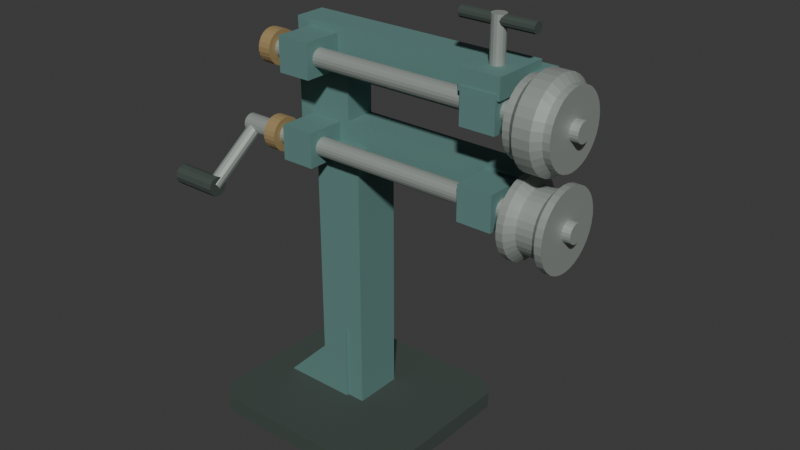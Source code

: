# Source: source.blend  (saved by Blender 4.3.34; exported with 4.5.12 LTS)
import bpy
from mathutils import Matrix  # noqa: F401  (used for matrix-valued properties, if any)

bpy.ops.wm.read_factory_settings(use_empty=True)
scene = bpy.context.scene
scene.name = 'Scene'

# ---- collections
col_collection = bpy.data.collections.new('Collection'); scene.collection.children.link(col_collection)

# ---- materials (node trees are filled in below, after node groups)
mat_mutedbluegreenframe = bpy.data.materials.new('MutedBlueGreenFrame')
mat_mutedbluegreenframe.diffuse_color = (0.13, 0.27, 0.25, 1.0)
mat_dullformingrollsteel = bpy.data.materials.new('DullFormingRollSteel')
mat_dullformingrollsteel.diffuse_color = (0.39, 0.43, 0.4, 1.0)
mat_graphitebaseandgrip = bpy.data.materials.new('GraphiteBaseAndGrip')
mat_graphitebaseandgrip.diffuse_color = (0.055, 0.075, 0.065, 1.0)
mat_warmbearingcollars = bpy.data.materials.new('WarmBearingCollars')
mat_warmbearingcollars.diffuse_color = (0.43, 0.31, 0.14, 1.0)

# ---- material node trees
mat_mutedbluegreenframe.use_nodes = True; mat_mutedbluegreenframe.node_tree.nodes.clear()
_N = mat_mutedbluegreenframe.node_tree.nodes; _L = mat_mutedbluegreenframe.node_tree.links
n0 = _N.new('ShaderNodeBsdfPrincipled'); n0.name = 'Principled BSDF'; n0.location = (10, 300)
n0.inputs[0].default_value = (0.13, 0.27, 0.25, 1.0)
n0.inputs[1].default_value = 0.16
n0.inputs[2].default_value = 0.76
n1 = _N.new('ShaderNodeOutputMaterial'); n1.name = 'Material Output'; n1.location = (300, 300)
_L.new(n0.outputs[0], n1.inputs[0])
n1.is_active_output = True
mat_dullformingrollsteel.use_nodes = True; mat_dullformingrollsteel.node_tree.nodes.clear()
_N = mat_dullformingrollsteel.node_tree.nodes; _L = mat_dullformingrollsteel.node_tree.links
n0 = _N.new('ShaderNodeBsdfPrincipled'); n0.name = 'Principled BSDF'; n0.location = (10, 300)
n0.inputs[0].default_value = (0.39, 0.43, 0.4, 1.0)
n0.inputs[1].default_value = 0.42
n0.inputs[2].default_value = 0.59
n1 = _N.new('ShaderNodeOutputMaterial'); n1.name = 'Material Output'; n1.location = (300, 300)
_L.new(n0.outputs[0], n1.inputs[0])
n1.is_active_output = True
mat_graphitebaseandgrip.use_nodes = True; mat_graphitebaseandgrip.node_tree.nodes.clear()
_N = mat_graphitebaseandgrip.node_tree.nodes; _L = mat_graphitebaseandgrip.node_tree.links
n0 = _N.new('ShaderNodeBsdfPrincipled'); n0.name = 'Principled BSDF'; n0.location = (10, 300)
n0.inputs[0].default_value = (0.055, 0.075, 0.065, 1.0)
n0.inputs[1].default_value = 0.08
n0.inputs[2].default_value = 0.87
n1 = _N.new('ShaderNodeOutputMaterial'); n1.name = 'Material Output'; n1.location = (300, 300)
_L.new(n0.outputs[0], n1.inputs[0])
n1.is_active_output = True
mat_warmbearingcollars.use_nodes = True; mat_warmbearingcollars.node_tree.nodes.clear()
_N = mat_warmbearingcollars.node_tree.nodes; _L = mat_warmbearingcollars.node_tree.links
n0 = _N.new('ShaderNodeBsdfPrincipled'); n0.name = 'Principled BSDF'; n0.location = (10, 300)
n0.inputs[0].default_value = (0.43, 0.31, 0.14, 1.0)
n0.inputs[1].default_value = 0.32
n0.inputs[2].default_value = 0.66
n1 = _N.new('ShaderNodeOutputMaterial'); n1.name = 'Material Output'; n1.location = (300, 300)
_L.new(n0.outputs[0], n1.inputs[0])
n1.is_active_output = True

# ---- world
world_world = bpy.data.worlds.new('World'); scene.world = world_world
world_world.use_nodes = True; world_world.node_tree.nodes.clear()
_N = world_world.node_tree.nodes; _L = world_world.node_tree.links
n0 = _N.new('ShaderNodeOutputWorld'); n0.name = 'World Output'; n0.location = (300, 300)
n1 = _N.new('ShaderNodeBackground'); n1.name = 'Background'; n1.location = (10, 300)
n1.inputs[0].default_value = (0.05088, 0.05088, 0.05088, 1.0)
_L.new(n1.outputs[0], n0.inputs[0])
n0.is_active_output = True
world_world.color = (0.05088, 0.05088, 0.05088)
world_world.sun_shadow_jitter_overblur = 0.0

# ---- meshes
me_wholechamferedpedestalbase = bpy.data.meshes.new('WholeChamferedPedestalBase')
me_wholechamferedpedestalbase.from_pydata([(-0.5625, -0.36, 0.0), (0.1375, -0.36, 0.0), (0.1975, -0.3, 0.0), (0.1975, 0.3, 0.0), (0.1375, 0.36, 0.0), (-0.5625, 0.36, 0.0), (-0.6225, 0.3, 0.0), (-0.6225, -0.3, 0.0), (-0.5625, -0.36, 0.065), (0.1375, -0.36, 0.065), (0.1975, -0.3, 0.065), (0.1975, 0.3, 0.065), (0.1375, 0.36, 0.065), (-0.5625, 0.36, 0.065), (-0.6225, 0.3, 0.065), (-0.6225, -0.3, 0.065)], [], [(1, 0, 7), (15, 8, 9), (2, 1, 7), (15, 9, 10), (3, 2, 7), (15, 10, 11), (4, 3, 7), (15, 11, 12), (5, 4, 7), (15, 12, 13), (7, 6, 5), (13, 14, 15), (0, 1, 9, 8), (1, 2, 10, 9), (2, 3, 11, 10), (3, 4, 12, 11), (4, 5, 13, 12), (5, 6, 14, 13), (6, 7, 15, 14), (7, 0, 8, 15)])
me_wholechamferedpedestalbase.polygons.foreach_set('material_index', [2, 2, 2, 2, 2, 2, 2, 2, 2, 2, 2, 2, 2, 2, 2, 2, 2, 2, 2, 2])
me_wholechamferedpedestalbase.materials.append(mat_mutedbluegreenframe)
me_wholechamferedpedestalbase.materials.append(mat_dullformingrollsteel)
me_wholechamferedpedestalbase.materials.append(mat_graphitebaseandgrip)
me_wholechamferedpedestalbase.materials.append(mat_warmbearingcollars)
me_wholechamferedpedestalbase.update()
me_wholeuprightpedestal = bpy.data.meshes.new('WholeUprightPedestal')
me_wholeuprightpedestal.from_pydata([(-0.3325, -0.055, 0.045), (-0.1425, -0.055, 0.045), (-0.3325, 0.135, 0.045), (-0.1425, 0.135, 0.045), (-0.3325, -0.055, 1.1), (-0.1425, -0.055, 1.1), (-0.3325, 0.135, 1.1), (-0.1425, 0.135, 1.1)], [], [(0, 2, 3, 1), (4, 5, 7, 6), (0, 1, 5, 4), (2, 6, 7, 3), (0, 4, 6, 2), (1, 3, 7, 5)])
me_wholeuprightpedestal.materials.append(mat_mutedbluegreenframe)
me_wholeuprightpedestal.materials.append(mat_dullformingrollsteel)
me_wholeuprightpedestal.materials.append(mat_graphitebaseandgrip)
me_wholeuprightpedestal.materials.append(mat_warmbearingcollars)
me_wholeuprightpedestal.update()
me_wholepedestalbrace_1 = bpy.data.meshes.new('WholePedestalBrace-1')
me_wholepedestalbrace_1.from_pydata([(-0.5125, -0.065, 0.055), (-0.2125, -0.065, 0.055), (-0.2125, -0.065, 0.36), (-0.5125, -0.025, 0.055), (-0.2125, -0.025, 0.055), (-0.2125, -0.025, 0.36)], [], [(0, 1, 2), (5, 4, 3), (0, 3, 4, 1), (1, 4, 5, 2), (2, 5, 3, 0)])
me_wholepedestalbrace_1.materials.append(mat_mutedbluegreenframe)
me_wholepedestalbrace_1.materials.append(mat_dullformingrollsteel)
me_wholepedestalbrace_1.materials.append(mat_graphitebaseandgrip)
me_wholepedestalbrace_1.materials.append(mat_warmbearingcollars)
me_wholepedestalbrace_1.update()
me_wholepedestalbrace1 = bpy.data.meshes.new('WholePedestalBrace1')
me_wholepedestalbrace1.from_pydata([(-0.5125, 0.065, 0.055), (-0.2125, 0.065, 0.055), (-0.2125, 0.065, 0.36), (-0.5125, 0.105, 0.055), (-0.2125, 0.105, 0.055), (-0.2125, 0.105, 0.36)], [], [(0, 1, 2), (5, 4, 3), (0, 3, 4, 1), (1, 4, 5, 2), (2, 5, 3, 0)])
me_wholepedestalbrace1.materials.append(mat_mutedbluegreenframe)
me_wholepedestalbrace1.materials.append(mat_dullformingrollsteel)
me_wholepedestalbrace1.materials.append(mat_graphitebaseandgrip)
me_wholepedestalbrace1.materials.append(mat_warmbearingcollars)
me_wholepedestalbrace1.update()
me_wholelonghorizontalopenthroatframe = bpy.data.meshes.new('WholeLongHorizontalOpenThroatFrame')
me_wholelonghorizontalopenthroatframe.from_pydata([(-0.4525, -0.005, 1.015), (0.5275, -0.005, 1.015), (0.5275, -0.005, 1.18), (-0.2275, -0.005, 1.18), (-0.2275, -0.005, 1.34), (0.5275, -0.005, 1.34), (0.5275, -0.005, 1.515), (-0.4525, -0.005, 1.515), (-0.4525, 0.115, 1.015), (0.5275, 0.115, 1.015), (0.5275, 0.115, 1.18), (-0.2275, 0.115, 1.18), (-0.2275, 0.115, 1.34), (0.5275, 0.115, 1.34), (0.5275, 0.115, 1.515), (-0.4525, 0.115, 1.515)], [], [(0, 1, 2), (10, 9, 8), (0, 2, 3), (11, 10, 8), (7, 0, 3), (11, 8, 15), (7, 3, 4), (12, 11, 15), (7, 4, 5), (13, 12, 15), (5, 6, 7), (15, 14, 13), (0, 8, 9, 1), (1, 9, 10, 2), (2, 10, 11, 3), (3, 11, 12, 4), (4, 12, 13, 5), (5, 13, 14, 6), (6, 14, 15, 7), (7, 15, 8, 0)])
me_wholelonghorizontalopenthroatframe.materials.append(mat_mutedbluegreenframe)
me_wholelonghorizontalopenthroatframe.materials.append(mat_dullformingrollsteel)
me_wholelonghorizontalopenthroatframe.materials.append(mat_graphitebaseandgrip)
me_wholelonghorizontalopenthroatframe.materials.append(mat_warmbearingcollars)
me_wholelonghorizontalopenthroatframe.update()
me_wholelongparallelshaft0 = bpy.data.meshes.new('WholeLongParallelShaft0')
me_wholelongparallelshaft0.from_pydata([(-0.6225, -0.13, 1.105), (-0.6225, -0.1283, 1.094), (-0.6225, -0.1233, 1.084), (-0.6225, -0.1156, 1.077), (-0.6225, -0.1058, 1.072), (-0.6225, -0.095, 1.07), (-0.6225, -0.08418, 1.072), (-0.6225, -0.07443, 1.077), (-0.6225, -0.06668, 1.084), (-0.6225, -0.06171, 1.094), (-0.6225, -0.06, 1.105), (-0.6225, -0.06171, 1.116), (-0.6225, -0.06668, 1.126), (-0.6225, -0.07443, 1.133), (-0.6225, -0.08418, 1.138), (-0.6225, -0.095, 1.14), (-0.6225, -0.1058, 1.138), (-0.6225, -0.1156, 1.133), (-0.6225, -0.1233, 1.126), (-0.6225, -0.1283, 1.116), (0.7525, -0.13, 1.105), (0.7525, -0.1283, 1.094), (0.7525, -0.1233, 1.084), (0.7525, -0.1156, 1.077), (0.7525, -0.1058, 1.072), (0.7525, -0.095, 1.07), (0.7525, -0.08418, 1.072), (0.7525, -0.07443, 1.077), (0.7525, -0.06668, 1.084), (0.7525, -0.06171, 1.094), (0.7525, -0.06, 1.105), (0.7525, -0.06171, 1.116), (0.7525, -0.06668, 1.126), (0.7525, -0.07443, 1.133), (0.7525, -0.08418, 1.138), (0.7525, -0.095, 1.14), (0.7525, -0.1058, 1.138), (0.7525, -0.1156, 1.133), (0.7525, -0.1233, 1.126), (0.7525, -0.1283, 1.116)], [], [(19, 18, 17, 16, 15, 14, 13, 12, 11, 10, 9, 8, 7, 6, 5, 4, 3, 2, 1, 0), (20, 21, 22, 23, 24, 25, 26, 27, 28, 29, 30, 31, 32, 33, 34, 35, 36, 37, 38, 39), (0, 1, 21, 20), (1, 2, 22, 21), (2, 3, 23, 22), (3, 4, 24, 23), (4, 5, 25, 24), (5, 6, 26, 25), (6, 7, 27, 26), (7, 8, 28, 27), (8, 9, 29, 28), (9, 10, 30, 29), (10, 11, 31, 30), (11, 12, 32, 31), (12, 13, 33, 32), (13, 14, 34, 33), (14, 15, 35, 34), (15, 16, 36, 35), (16, 17, 37, 36), (17, 18, 38, 37), (18, 19, 39, 38), (19, 0, 20, 39)])
me_wholelongparallelshaft0.polygons.foreach_set('material_index', [1, 1, 1, 1, 1, 1, 1, 1, 1, 1, 1, 1, 1, 1, 1, 1, 1, 1, 1, 1, 1, 1])
me_wholelongparallelshaft0.materials.append(mat_mutedbluegreenframe)
me_wholelongparallelshaft0.materials.append(mat_dullformingrollsteel)
me_wholelongparallelshaft0.materials.append(mat_graphitebaseandgrip)
me_wholelongparallelshaft0.materials.append(mat_warmbearingcollars)
me_wholelongparallelshaft0.update()
me_wholeshaftbearingblock0_0 = bpy.data.meshes.new('WholeShaftBearingBlock0_0')
me_wholeshaftbearingblock0_0.from_pydata([(-0.3975, -0.155, 1.04), (-0.2675, -0.155, 1.04), (-0.3975, 0.075, 1.04), (-0.2675, 0.075, 1.04), (-0.3975, -0.155, 1.17), (-0.2675, -0.155, 1.17), (-0.3975, 0.075, 1.17), (-0.2675, 0.075, 1.17)], [], [(0, 2, 3, 1), (4, 5, 7, 6), (0, 1, 5, 4), (2, 6, 7, 3), (0, 4, 6, 2), (1, 3, 7, 5)])
me_wholeshaftbearingblock0_0.materials.append(mat_mutedbluegreenframe)
me_wholeshaftbearingblock0_0.materials.append(mat_dullformingrollsteel)
me_wholeshaftbearingblock0_0.materials.append(mat_graphitebaseandgrip)
me_wholeshaftbearingblock0_0.materials.append(mat_warmbearingcollars)
me_wholeshaftbearingblock0_0.update()
me_wholeshaftbearingblock0_1 = bpy.data.meshes.new('WholeShaftBearingBlock0_1')
me_wholeshaftbearingblock0_1.from_pydata([(0.3575, -0.155, 1.04), (0.4875, -0.155, 1.04), (0.3575, 0.075, 1.04), (0.4875, 0.075, 1.04), (0.3575, -0.155, 1.17), (0.4875, -0.155, 1.17), (0.3575, 0.075, 1.17), (0.4875, 0.075, 1.17)], [], [(0, 2, 3, 1), (4, 5, 7, 6), (0, 1, 5, 4), (2, 6, 7, 3), (0, 4, 6, 2), (1, 3, 7, 5)])
me_wholeshaftbearingblock0_1.materials.append(mat_mutedbluegreenframe)
me_wholeshaftbearingblock0_1.materials.append(mat_dullformingrollsteel)
me_wholeshaftbearingblock0_1.materials.append(mat_graphitebaseandgrip)
me_wholeshaftbearingblock0_1.materials.append(mat_warmbearingcollars)
me_wholeshaftbearingblock0_1.update()
me_wholerecessedlowerformroll = bpy.data.meshes.new('WholeRecessedLowerFormRoll')
me_wholerecessedlowerformroll.from_pydata([(0.5625, 0.047, 1.105), (0.5625, 0.04427, 1.133), (0.5625, 0.03619, 1.159), (0.5625, 0.02307, 1.184), (0.5625, 0.005409, 1.205), (0.5625, -0.01611, 1.223), (0.5625, -0.04066, 1.236), (0.5625, -0.0673, 1.244), (0.5625, -0.095, 1.247), (0.5625, -0.1227, 1.244), (0.5625, -0.1493, 1.236), (0.5625, -0.1739, 1.223), (0.5625, -0.1954, 1.205), (0.5625, -0.2131, 1.184), (0.5625, -0.2262, 1.159), (0.5625, -0.2343, 1.133), (0.5625, -0.237, 1.105), (0.5625, -0.2343, 1.077), (0.5625, -0.2262, 1.051), (0.5625, -0.2131, 1.026), (0.5625, -0.1954, 1.005), (0.5625, -0.1739, 0.9869), (0.5625, -0.1493, 0.9738), (0.5625, -0.1227, 0.9657), (0.5625, -0.095, 0.963), (0.5625, -0.0673, 0.9657), (0.5625, -0.04066, 0.9738), (0.5625, -0.01611, 0.9869), (0.5625, 0.005409, 1.005), (0.5625, 0.02307, 1.026), (0.5625, 0.03619, 1.051), (0.5625, 0.04427, 1.077), (0.5875, 0.047, 1.105), (0.5875, 0.04427, 1.133), (0.5875, 0.03619, 1.159), (0.5875, 0.02307, 1.184), (0.5875, 0.005409, 1.205), (0.5875, -0.01611, 1.223), (0.5875, -0.04066, 1.236), (0.5875, -0.0673, 1.244), (0.5875, -0.095, 1.247), (0.5875, -0.1227, 1.244), (0.5875, -0.1493, 1.236), (0.5875, -0.1739, 1.223), (0.5875, -0.1954, 1.205), (0.5875, -0.2131, 1.184), (0.5875, -0.2262, 1.159), (0.5875, -0.2343, 1.133), (0.5875, -0.237, 1.105), (0.5875, -0.2343, 1.077), (0.5875, -0.2262, 1.051), (0.5875, -0.2131, 1.026), (0.5875, -0.1954, 1.005), (0.5875, -0.1739, 0.9869), (0.5875, -0.1493, 0.9738), (0.5875, -0.1227, 0.9657), (0.5875, -0.095, 0.963), (0.5875, -0.0673, 0.9657), (0.5875, -0.04066, 0.9738), (0.5875, -0.01611, 0.9869), (0.5875, 0.005409, 1.005), (0.5875, 0.02307, 1.026), (0.5875, 0.03619, 1.051), (0.5875, 0.04427, 1.077), (0.6125, 0.017, 1.105), (0.6125, 0.01485, 1.127), (0.6125, 0.008475, 1.148), (0.6125, -0.001875, 1.167), (0.6125, -0.0158, 1.184), (0.6125, -0.03278, 1.198), (0.6125, -0.05214, 1.208), (0.6125, -0.07315, 1.215), (0.6125, -0.095, 1.217), (0.6125, -0.1169, 1.215), (0.6125, -0.1379, 1.208), (0.6125, -0.1572, 1.198), (0.6125, -0.1742, 1.184), (0.6125, -0.1881, 1.167), (0.6125, -0.1985, 1.148), (0.6125, -0.2048, 1.127), (0.6125, -0.207, 1.105), (0.6125, -0.2048, 1.083), (0.6125, -0.1985, 1.062), (0.6125, -0.1881, 1.043), (0.6125, -0.1742, 1.026), (0.6125, -0.1572, 1.012), (0.6125, -0.1379, 1.002), (0.6125, -0.1169, 0.9952), (0.6125, -0.095, 0.993), (0.6125, -0.07315, 0.9952), (0.6125, -0.05214, 1.002), (0.6125, -0.03278, 1.012), (0.6125, -0.0158, 1.026), (0.6125, -0.001875, 1.043), (0.6125, 0.008475, 1.062), (0.6125, 0.01485, 1.083), (0.6725, 0.017, 1.105), (0.6725, 0.01485, 1.127), (0.6725, 0.008475, 1.148), (0.6725, -0.001875, 1.167), (0.6725, -0.0158, 1.184), (0.6725, -0.03278, 1.198), (0.6725, -0.05214, 1.208), (0.6725, -0.07315, 1.215), (0.6725, -0.095, 1.217), (0.6725, -0.1169, 1.215), (0.6725, -0.1379, 1.208), (0.6725, -0.1572, 1.198), (0.6725, -0.1742, 1.184), (0.6725, -0.1881, 1.167), (0.6725, -0.1985, 1.148), (0.6725, -0.2048, 1.127), (0.6725, -0.207, 1.105), (0.6725, -0.2048, 1.083), (0.6725, -0.1985, 1.062), (0.6725, -0.1881, 1.043), (0.6725, -0.1742, 1.026), (0.6725, -0.1572, 1.012), (0.6725, -0.1379, 1.002), (0.6725, -0.1169, 0.9952), (0.6725, -0.095, 0.993), (0.6725, -0.07315, 0.9952), (0.6725, -0.05214, 1.002), (0.6725, -0.03278, 1.012), (0.6725, -0.0158, 1.026), (0.6725, -0.001875, 1.043), (0.6725, 0.008475, 1.062), (0.6725, 0.01485, 1.083), (0.6975, 0.047, 1.105), (0.6975, 0.04427, 1.133), (0.6975, 0.03619, 1.159), (0.6975, 0.02307, 1.184), (0.6975, 0.005409, 1.205), (0.6975, -0.01611, 1.223), (0.6975, -0.04066, 1.236), (0.6975, -0.0673, 1.244), (0.6975, -0.095, 1.247), (0.6975, -0.1227, 1.244), (0.6975, -0.1493, 1.236), (0.6975, -0.1739, 1.223), (0.6975, -0.1954, 1.205), (0.6975, -0.2131, 1.184), (0.6975, -0.2262, 1.159), (0.6975, -0.2343, 1.133), (0.6975, -0.237, 1.105), (0.6975, -0.2343, 1.077), (0.6975, -0.2262, 1.051), (0.6975, -0.2131, 1.026), (0.6975, -0.1954, 1.005), (0.6975, -0.1739, 0.9869), (0.6975, -0.1493, 0.9738), (0.6975, -0.1227, 0.9657), (0.6975, -0.095, 0.963), (0.6975, -0.0673, 0.9657), (0.6975, -0.04066, 0.9738), (0.6975, -0.01611, 0.9869), (0.6975, 0.005409, 1.005), (0.6975, 0.02307, 1.026), (0.6975, 0.03619, 1.051), (0.6975, 0.04427, 1.077), (0.7225, 0.047, 1.105), (0.7225, 0.04427, 1.133), (0.7225, 0.03619, 1.159), (0.7225, 0.02307, 1.184), (0.7225, 0.005409, 1.205), (0.7225, -0.01611, 1.223), (0.7225, -0.04066, 1.236), (0.7225, -0.0673, 1.244), (0.7225, -0.095, 1.247), (0.7225, -0.1227, 1.244), (0.7225, -0.1493, 1.236), (0.7225, -0.1739, 1.223), (0.7225, -0.1954, 1.205), (0.7225, -0.2131, 1.184), (0.7225, -0.2262, 1.159), (0.7225, -0.2343, 1.133), (0.7225, -0.237, 1.105), (0.7225, -0.2343, 1.077), (0.7225, -0.2262, 1.051), (0.7225, -0.2131, 1.026), (0.7225, -0.1954, 1.005), (0.7225, -0.1739, 0.9869), (0.7225, -0.1493, 0.9738), (0.7225, -0.1227, 0.9657), (0.7225, -0.095, 0.963), (0.7225, -0.0673, 0.9657), (0.7225, -0.04066, 0.9738), (0.7225, -0.01611, 0.9869), (0.7225, 0.005409, 1.005), (0.7225, 0.02307, 1.026), (0.7225, 0.03619, 1.051), (0.7225, 0.04427, 1.077)], [], [(31, 30, 29, 28, 27, 26, 25, 24, 23, 22, 21, 20, 19, 18, 17, 16, 15, 14, 13, 12, 11, 10, 9, 8, 7, 6, 5, 4, 3, 2, 1, 0), (160, 161, 162, 163, 164, 165, 166, 167, 168, 169, 170, 171, 172, 173, 174, 175, 176, 177, 178, 179, 180, 181, 182, 183, 184, 185, 186, 187, 188, 189, 190, 191), (0, 1, 33, 32), (1, 2, 34, 33), (2, 3, 35, 34), (3, 4, 36, 35), (4, 5, 37, 36), (5, 6, 38, 37), (6, 7, 39, 38), (7, 8, 40, 39), (8, 9, 41, 40), (9, 10, 42, 41), (10, 11, 43, 42), (11, 12, 44, 43), (12, 13, 45, 44), (13, 14, 46, 45), (14, 15, 47, 46), (15, 16, 48, 47), (16, 17, 49, 48), (17, 18, 50, 49), (18, 19, 51, 50), (19, 20, 52, 51), (20, 21, 53, 52), (21, 22, 54, 53), (22, 23, 55, 54), (23, 24, 56, 55), (24, 25, 57, 56), (25, 26, 58, 57), (26, 27, 59, 58), (27, 28, 60, 59), (28, 29, 61, 60), (29, 30, 62, 61), (30, 31, 63, 62), (31, 0, 32, 63), (32, 33, 65, 64), (33, 34, 66, 65), (34, 35, 67, 66), (35, 36, 68, 67), (36, 37, 69, 68), (37, 38, 70, 69), (38, 39, 71, 70), (39, 40, 72, 71), (40, 41, 73, 72), (41, 42, 74, 73), (42, 43, 75, 74), (43, 44, 76, 75), (44, 45, 77, 76), (45, 46, 78, 77), (46, 47, 79, 78), (47, 48, 80, 79), (48, 49, 81, 80), (49, 50, 82, 81), (50, 51, 83, 82), (51, 52, 84, 83), (52, 53, 85, 84), (53, 54, 86, 85), (54, 55, 87, 86), (55, 56, 88, 87), (56, 57, 89, 88), (57, 58, 90, 89), (58, 59, 91, 90), (59, 60, 92, 91), (60, 61, 93, 92), (61, 62, 94, 93), (62, 63, 95, 94), (63, 32, 64, 95), (64, 65, 97, 96), (65, 66, 98, 97), (66, 67, 99, 98), (67, 68, 100, 99), (68, 69, 101, 100), (69, 70, 102, 101), (70, 71, 103, 102), (71, 72, 104, 103), (72, 73, 105, 104), (73, 74, 106, 105), (74, 75, 107, 106), (75, 76, 108, 107), (76, 77, 109, 108), (77, 78, 110, 109), (78, 79, 111, 110), (79, 80, 112, 111), (80, 81, 113, 112), (81, 82, 114, 113), (82, 83, 115, 114), (83, 84, 116, 115), (84, 85, 117, 116), (85, 86, 118, 117), (86, 87, 119, 118), (87, 88, 120, 119), (88, 89, 121, 120), (89, 90, 122, 121), (90, 91, 123, 122), (91, 92, 124, 123), (92, 93, 125, 124), (93, 94, 126, 125), (94, 95, 127, 126), (95, 64, 96, 127), (96, 97, 129, 128), (97, 98, 130, 129), (98, 99, 131, 130), (99, 100, 132, 131), (100, 101, 133, 132), (101, 102, 134, 133), (102, 103, 135, 134), (103, 104, 136, 135), (104, 105, 137, 136), (105, 106, 138, 137), (106, 107, 139, 138), (107, 108, 140, 139), (108, 109, 141, 140), (109, 110, 142, 141), (110, 111, 143, 142), (111, 112, 144, 143), (112, 113, 145, 144), (113, 114, 146, 145), (114, 115, 147, 146), (115, 116, 148, 147), (116, 117, 149, 148), (117, 118, 150, 149), (118, 119, 151, 150), (119, 120, 152, 151), (120, 121, 153, 152), (121, 122, 154, 153), (122, 123, 155, 154), (123, 124, 156, 155), (124, 125, 157, 156), (125, 126, 158, 157), (126, 127, 159, 158), (127, 96, 128, 159), (128, 129, 161, 160), (129, 130, 162, 161), (130, 131, 163, 162), (131, 132, 164, 163), (132, 133, 165, 164), (133, 134, 166, 165), (134, 135, 167, 166), (135, 136, 168, 167), (136, 137, 169, 168), (137, 138, 170, 169), (138, 139, 171, 170), (139, 140, 172, 171), (140, 141, 173, 172), (141, 142, 174, 173), (142, 143, 175, 174), (143, 144, 176, 175), (144, 145, 177, 176), (145, 146, 178, 177), (146, 147, 179, 178), (147, 148, 180, 179), (148, 149, 181, 180), (149, 150, 182, 181), (150, 151, 183, 182), (151, 152, 184, 183), (152, 153, 185, 184), (153, 154, 186, 185), (154, 155, 187, 186), (155, 156, 188, 187), (156, 157, 189, 188), (157, 158, 190, 189), (158, 159, 191, 190), (159, 128, 160, 191)])
me_wholerecessedlowerformroll.polygons.foreach_set('material_index', [1, 1, 1, 1, 1, 1, 1, 1, 1, 1, 1, 1, 1, 1, 1, 1, 1, 1, 1, 1, 1, 1, 1, 1, 1, 1, 1, 1, 1, 1, 1, 1, 1, 1, 1, 1, 1, 1, 1, 1, 1, 1, 1, 1, 1, 1, 1, 1, 1, 1, 1, 1, 1, 1, 1, 1, 1, 1, 1, 1, 1, 1, 1, 1, 1, 1, 1, 1, 1, 1, 1, 1, 1, 1, 1, 1, 1, 1, 1, 1, 1, 1, 1, 1, 1, 1, 1, 1, 1, 1, 1, 1, 1, 1, 1, 1, 1, 1, 1, 1, 1, 1, 1, 1, 1, 1, 1, 1, 1, 1, 1, 1, 1, 1, 1, 1, 1, 1, 1, 1, 1, 1, 1, 1, 1, 1, 1, 1, 1, 1, 1, 1, 1, 1, 1, 1, 1, 1, 1, 1, 1, 1, 1, 1, 1, 1, 1, 1, 1, 1, 1, 1, 1, 1, 1, 1, 1, 1, 1, 1, 1, 1])
me_wholerecessedlowerformroll.materials.append(mat_mutedbluegreenframe)
me_wholerecessedlowerformroll.materials.append(mat_dullformingrollsteel)
me_wholerecessedlowerformroll.materials.append(mat_graphitebaseandgrip)
me_wholerecessedlowerformroll.materials.append(mat_warmbearingcollars)
me_wholerecessedlowerformroll.update()
me_wholerearshaftcollar0 = bpy.data.meshes.new('WholeRearShaftCollar0')
me_wholerearshaftcollar0.from_pydata([(-0.4925, -0.08665, 1.042), (-0.4925, -0.07051, 1.046), (-0.4925, -0.05604, 1.054), (-0.4925, -0.04423, 1.066), (-0.4925, -0.03587, 1.081), (-0.4925, -0.03155, 1.097), (-0.4925, -0.03155, 1.113), (-0.4925, -0.03587, 1.129), (-0.4925, -0.04423, 1.144), (-0.4925, -0.05604, 1.156), (-0.4925, -0.07051, 1.164), (-0.4925, -0.08665, 1.168), (-0.4925, -0.1034, 1.168), (-0.4925, -0.1195, 1.164), (-0.4925, -0.134, 1.156), (-0.4925, -0.1458, 1.144), (-0.4925, -0.1541, 1.129), (-0.4925, -0.1585, 1.113), (-0.4925, -0.1585, 1.097), (-0.4925, -0.1541, 1.081), (-0.4925, -0.1458, 1.066), (-0.4925, -0.134, 1.054), (-0.4925, -0.1195, 1.046), (-0.4925, -0.1034, 1.042), (-0.4425, -0.08665, 1.042), (-0.4425, -0.07051, 1.046), (-0.4425, -0.05604, 1.054), (-0.4425, -0.04423, 1.066), (-0.4425, -0.03587, 1.081), (-0.4425, -0.03155, 1.097), (-0.4425, -0.03155, 1.113), (-0.4425, -0.03587, 1.129), (-0.4425, -0.04423, 1.144), (-0.4425, -0.05604, 1.156), (-0.4425, -0.07051, 1.164), (-0.4425, -0.08665, 1.168), (-0.4425, -0.1034, 1.168), (-0.4425, -0.1195, 1.164), (-0.4425, -0.134, 1.156), (-0.4425, -0.1458, 1.144), (-0.4425, -0.1541, 1.129), (-0.4425, -0.1585, 1.113), (-0.4425, -0.1585, 1.097), (-0.4425, -0.1541, 1.081), (-0.4425, -0.1458, 1.066), (-0.4425, -0.134, 1.054), (-0.4425, -0.1195, 1.046), (-0.4425, -0.1034, 1.042)], [], [(23, 22, 21, 20, 19, 18, 17, 16, 15, 14, 13, 12, 11, 10, 9, 8, 7, 6, 5, 4, 3, 2, 1, 0), (24, 25, 26, 27, 28, 29, 30, 31, 32, 33, 34, 35, 36, 37, 38, 39, 40, 41, 42, 43, 44, 45, 46, 47), (0, 1, 25, 24), (1, 2, 26, 25), (2, 3, 27, 26), (3, 4, 28, 27), (4, 5, 29, 28), (5, 6, 30, 29), (6, 7, 31, 30), (7, 8, 32, 31), (8, 9, 33, 32), (9, 10, 34, 33), (10, 11, 35, 34), (11, 12, 36, 35), (12, 13, 37, 36), (13, 14, 38, 37), (14, 15, 39, 38), (15, 16, 40, 39), (16, 17, 41, 40), (17, 18, 42, 41), (18, 19, 43, 42), (19, 20, 44, 43), (20, 21, 45, 44), (21, 22, 46, 45), (22, 23, 47, 46), (23, 0, 24, 47)])
me_wholerearshaftcollar0.polygons.foreach_set('material_index', [3, 3, 3, 3, 3, 3, 3, 3, 3, 3, 3, 3, 3, 3, 3, 3, 3, 3, 3, 3, 3, 3, 3, 3, 3, 3])
me_wholerearshaftcollar0.materials.append(mat_mutedbluegreenframe)
me_wholerearshaftcollar0.materials.append(mat_dullformingrollsteel)
me_wholerearshaftcollar0.materials.append(mat_graphitebaseandgrip)
me_wholerearshaftcollar0.materials.append(mat_warmbearingcollars)
me_wholerearshaftcollar0.update()
me_wholelongparallelshaft1 = bpy.data.meshes.new('WholeLongParallelShaft1')
me_wholelongparallelshaft1.from_pydata([(-0.4925, -0.13, 1.425), (-0.4925, -0.1283, 1.414), (-0.4925, -0.1233, 1.404), (-0.4925, -0.1156, 1.397), (-0.4925, -0.1058, 1.392), (-0.4925, -0.095, 1.39), (-0.4925, -0.08418, 1.392), (-0.4925, -0.07443, 1.397), (-0.4925, -0.06668, 1.404), (-0.4925, -0.06171, 1.414), (-0.4925, -0.06, 1.425), (-0.4925, -0.06171, 1.436), (-0.4925, -0.06668, 1.446), (-0.4925, -0.07443, 1.453), (-0.4925, -0.08418, 1.458), (-0.4925, -0.095, 1.46), (-0.4925, -0.1058, 1.458), (-0.4925, -0.1156, 1.453), (-0.4925, -0.1233, 1.446), (-0.4925, -0.1283, 1.436), (0.7525, -0.13, 1.425), (0.7525, -0.1283, 1.414), (0.7525, -0.1233, 1.404), (0.7525, -0.1156, 1.397), (0.7525, -0.1058, 1.392), (0.7525, -0.095, 1.39), (0.7525, -0.08418, 1.392), (0.7525, -0.07443, 1.397), (0.7525, -0.06668, 1.404), (0.7525, -0.06171, 1.414), (0.7525, -0.06, 1.425), (0.7525, -0.06171, 1.436), (0.7525, -0.06668, 1.446), (0.7525, -0.07443, 1.453), (0.7525, -0.08418, 1.458), (0.7525, -0.095, 1.46), (0.7525, -0.1058, 1.458), (0.7525, -0.1156, 1.453), (0.7525, -0.1233, 1.446), (0.7525, -0.1283, 1.436)], [], [(19, 18, 17, 16, 15, 14, 13, 12, 11, 10, 9, 8, 7, 6, 5, 4, 3, 2, 1, 0), (20, 21, 22, 23, 24, 25, 26, 27, 28, 29, 30, 31, 32, 33, 34, 35, 36, 37, 38, 39), (0, 1, 21, 20), (1, 2, 22, 21), (2, 3, 23, 22), (3, 4, 24, 23), (4, 5, 25, 24), (5, 6, 26, 25), (6, 7, 27, 26), (7, 8, 28, 27), (8, 9, 29, 28), (9, 10, 30, 29), (10, 11, 31, 30), (11, 12, 32, 31), (12, 13, 33, 32), (13, 14, 34, 33), (14, 15, 35, 34), (15, 16, 36, 35), (16, 17, 37, 36), (17, 18, 38, 37), (18, 19, 39, 38), (19, 0, 20, 39)])
me_wholelongparallelshaft1.polygons.foreach_set('material_index', [1, 1, 1, 1, 1, 1, 1, 1, 1, 1, 1, 1, 1, 1, 1, 1, 1, 1, 1, 1, 1, 1])
me_wholelongparallelshaft1.materials.append(mat_mutedbluegreenframe)
me_wholelongparallelshaft1.materials.append(mat_dullformingrollsteel)
me_wholelongparallelshaft1.materials.append(mat_graphitebaseandgrip)
me_wholelongparallelshaft1.materials.append(mat_warmbearingcollars)
me_wholelongparallelshaft1.update()
me_wholeshaftbearingblock1_0 = bpy.data.meshes.new('WholeShaftBearingBlock1_0')
me_wholeshaftbearingblock1_0.from_pydata([(-0.3975, -0.155, 1.36), (-0.2675, -0.155, 1.36), (-0.3975, 0.075, 1.36), (-0.2675, 0.075, 1.36), (-0.3975, -0.155, 1.49), (-0.2675, -0.155, 1.49), (-0.3975, 0.075, 1.49), (-0.2675, 0.075, 1.49)], [], [(0, 2, 3, 1), (4, 5, 7, 6), (0, 1, 5, 4), (2, 6, 7, 3), (0, 4, 6, 2), (1, 3, 7, 5)])
me_wholeshaftbearingblock1_0.materials.append(mat_mutedbluegreenframe)
me_wholeshaftbearingblock1_0.materials.append(mat_dullformingrollsteel)
me_wholeshaftbearingblock1_0.materials.append(mat_graphitebaseandgrip)
me_wholeshaftbearingblock1_0.materials.append(mat_warmbearingcollars)
me_wholeshaftbearingblock1_0.update()
me_wholeshaftbearingblock1_1 = bpy.data.meshes.new('WholeShaftBearingBlock1_1')
me_wholeshaftbearingblock1_1.from_pydata([(0.3575, -0.155, 1.36), (0.4875, -0.155, 1.36), (0.3575, 0.075, 1.36), (0.4875, 0.075, 1.36), (0.3575, -0.155, 1.49), (0.4875, -0.155, 1.49), (0.3575, 0.075, 1.49), (0.4875, 0.075, 1.49)], [], [(0, 2, 3, 1), (4, 5, 7, 6), (0, 1, 5, 4), (2, 6, 7, 3), (0, 4, 6, 2), (1, 3, 7, 5)])
me_wholeshaftbearingblock1_1.materials.append(mat_mutedbluegreenframe)
me_wholeshaftbearingblock1_1.materials.append(mat_dullformingrollsteel)
me_wholeshaftbearingblock1_1.materials.append(mat_graphitebaseandgrip)
me_wholeshaftbearingblock1_1.materials.append(mat_warmbearingcollars)
me_wholeshaftbearingblock1_1.update()
me_wholeraisedbeadupperformroll = bpy.data.meshes.new('WholeRaisedBeadUpperFormRoll')
me_wholeraisedbeadupperformroll.from_pydata([(0.5625, 0.037, 1.425), (0.5625, 0.03446, 1.451), (0.5625, 0.02695, 1.476), (0.5625, 0.01475, 1.498), (0.5625, -0.001662, 1.518), (0.5625, -0.02166, 1.535), (0.5625, -0.04449, 1.547), (0.5625, -0.06925, 1.554), (0.5625, -0.095, 1.557), (0.5625, -0.1208, 1.554), (0.5625, -0.1455, 1.547), (0.5625, -0.1683, 1.535), (0.5625, -0.1883, 1.518), (0.5625, -0.2048, 1.498), (0.5625, -0.217, 1.476), (0.5625, -0.2245, 1.451), (0.5625, -0.227, 1.425), (0.5625, -0.2245, 1.399), (0.5625, -0.217, 1.374), (0.5625, -0.2048, 1.352), (0.5625, -0.1883, 1.332), (0.5625, -0.1683, 1.315), (0.5625, -0.1455, 1.303), (0.5625, -0.1208, 1.296), (0.5625, -0.095, 1.293), (0.5625, -0.06925, 1.296), (0.5625, -0.04449, 1.303), (0.5625, -0.02166, 1.315), (0.5625, -0.001662, 1.332), (0.5625, 0.01475, 1.352), (0.5625, 0.02695, 1.374), (0.5625, 0.03446, 1.399), (0.5875, 0.037, 1.425), (0.5875, 0.03446, 1.451), (0.5875, 0.02695, 1.476), (0.5875, 0.01475, 1.498), (0.5875, -0.001662, 1.518), (0.5875, -0.02166, 1.535), (0.5875, -0.04449, 1.547), (0.5875, -0.06925, 1.554), (0.5875, -0.095, 1.557), (0.5875, -0.1208, 1.554), (0.5875, -0.1455, 1.547), (0.5875, -0.1683, 1.535), (0.5875, -0.1883, 1.518), (0.5875, -0.2048, 1.498), (0.5875, -0.217, 1.476), (0.5875, -0.2245, 1.451), (0.5875, -0.227, 1.425), (0.5875, -0.2245, 1.399), (0.5875, -0.217, 1.374), (0.5875, -0.2048, 1.352), (0.5875, -0.1883, 1.332), (0.5875, -0.1683, 1.315), (0.5875, -0.1455, 1.303), (0.5875, -0.1208, 1.296), (0.5875, -0.095, 1.293), (0.5875, -0.06925, 1.296), (0.5875, -0.04449, 1.303), (0.5875, -0.02166, 1.315), (0.5875, -0.001662, 1.332), (0.5875, 0.01475, 1.352), (0.5875, 0.02695, 1.374), (0.5875, 0.03446, 1.399), (0.6125, 0.063, 1.425), (0.6125, 0.05996, 1.456), (0.6125, 0.05097, 1.485), (0.6125, 0.03637, 1.513), (0.6125, 0.01672, 1.537), (0.6125, -0.00722, 1.556), (0.6125, -0.03454, 1.571), (0.6125, -0.06418, 1.58), (0.6125, -0.095, 1.583), (0.6125, -0.1258, 1.58), (0.6125, -0.1555, 1.571), (0.6125, -0.1828, 1.556), (0.6125, -0.2067, 1.537), (0.6125, -0.2264, 1.513), (0.6125, -0.241, 1.485), (0.6125, -0.25, 1.456), (0.6125, -0.253, 1.425), (0.6125, -0.25, 1.394), (0.6125, -0.241, 1.365), (0.6125, -0.2264, 1.337), (0.6125, -0.2067, 1.313), (0.6125, -0.1828, 1.294), (0.6125, -0.1555, 1.279), (0.6125, -0.1258, 1.27), (0.6125, -0.095, 1.267), (0.6125, -0.06418, 1.27), (0.6125, -0.03454, 1.279), (0.6125, -0.00722, 1.294), (0.6125, 0.01672, 1.313), (0.6125, 0.03637, 1.337), (0.6125, 0.05097, 1.365), (0.6125, 0.05996, 1.394), (0.6725, 0.063, 1.425), (0.6725, 0.05996, 1.456), (0.6725, 0.05097, 1.485), (0.6725, 0.03637, 1.513), (0.6725, 0.01672, 1.537), (0.6725, -0.00722, 1.556), (0.6725, -0.03454, 1.571), (0.6725, -0.06418, 1.58), (0.6725, -0.095, 1.583), (0.6725, -0.1258, 1.58), (0.6725, -0.1555, 1.571), (0.6725, -0.1828, 1.556), (0.6725, -0.2067, 1.537), (0.6725, -0.2264, 1.513), (0.6725, -0.241, 1.485), (0.6725, -0.25, 1.456), (0.6725, -0.253, 1.425), (0.6725, -0.25, 1.394), (0.6725, -0.241, 1.365), (0.6725, -0.2264, 1.337), (0.6725, -0.2067, 1.313), (0.6725, -0.1828, 1.294), (0.6725, -0.1555, 1.279), (0.6725, -0.1258, 1.27), (0.6725, -0.095, 1.267), (0.6725, -0.06418, 1.27), (0.6725, -0.03454, 1.279), (0.6725, -0.00722, 1.294), (0.6725, 0.01672, 1.313), (0.6725, 0.03637, 1.337), (0.6725, 0.05097, 1.365), (0.6725, 0.05996, 1.394), (0.6975, 0.037, 1.425), (0.6975, 0.03446, 1.451), (0.6975, 0.02695, 1.476), (0.6975, 0.01475, 1.498), (0.6975, -0.001662, 1.518), (0.6975, -0.02166, 1.535), (0.6975, -0.04449, 1.547), (0.6975, -0.06925, 1.554), (0.6975, -0.095, 1.557), (0.6975, -0.1208, 1.554), (0.6975, -0.1455, 1.547), (0.6975, -0.1683, 1.535), (0.6975, -0.1883, 1.518), (0.6975, -0.2048, 1.498), (0.6975, -0.217, 1.476), (0.6975, -0.2245, 1.451), (0.6975, -0.227, 1.425), (0.6975, -0.2245, 1.399), (0.6975, -0.217, 1.374), (0.6975, -0.2048, 1.352), (0.6975, -0.1883, 1.332), (0.6975, -0.1683, 1.315), (0.6975, -0.1455, 1.303), (0.6975, -0.1208, 1.296), (0.6975, -0.095, 1.293), (0.6975, -0.06925, 1.296), (0.6975, -0.04449, 1.303), (0.6975, -0.02166, 1.315), (0.6975, -0.001662, 1.332), (0.6975, 0.01475, 1.352), (0.6975, 0.02695, 1.374), (0.6975, 0.03446, 1.399), (0.7225, 0.037, 1.425), (0.7225, 0.03446, 1.451), (0.7225, 0.02695, 1.476), (0.7225, 0.01475, 1.498), (0.7225, -0.001662, 1.518), (0.7225, -0.02166, 1.535), (0.7225, -0.04449, 1.547), (0.7225, -0.06925, 1.554), (0.7225, -0.095, 1.557), (0.7225, -0.1208, 1.554), (0.7225, -0.1455, 1.547), (0.7225, -0.1683, 1.535), (0.7225, -0.1883, 1.518), (0.7225, -0.2048, 1.498), (0.7225, -0.217, 1.476), (0.7225, -0.2245, 1.451), (0.7225, -0.227, 1.425), (0.7225, -0.2245, 1.399), (0.7225, -0.217, 1.374), (0.7225, -0.2048, 1.352), (0.7225, -0.1883, 1.332), (0.7225, -0.1683, 1.315), (0.7225, -0.1455, 1.303), (0.7225, -0.1208, 1.296), (0.7225, -0.095, 1.293), (0.7225, -0.06925, 1.296), (0.7225, -0.04449, 1.303), (0.7225, -0.02166, 1.315), (0.7225, -0.001662, 1.332), (0.7225, 0.01475, 1.352), (0.7225, 0.02695, 1.374), (0.7225, 0.03446, 1.399)], [], [(31, 30, 29, 28, 27, 26, 25, 24, 23, 22, 21, 20, 19, 18, 17, 16, 15, 14, 13, 12, 11, 10, 9, 8, 7, 6, 5, 4, 3, 2, 1, 0), (160, 161, 162, 163, 164, 165, 166, 167, 168, 169, 170, 171, 172, 173, 174, 175, 176, 177, 178, 179, 180, 181, 182, 183, 184, 185, 186, 187, 188, 189, 190, 191), (0, 1, 33, 32), (1, 2, 34, 33), (2, 3, 35, 34), (3, 4, 36, 35), (4, 5, 37, 36), (5, 6, 38, 37), (6, 7, 39, 38), (7, 8, 40, 39), (8, 9, 41, 40), (9, 10, 42, 41), (10, 11, 43, 42), (11, 12, 44, 43), (12, 13, 45, 44), (13, 14, 46, 45), (14, 15, 47, 46), (15, 16, 48, 47), (16, 17, 49, 48), (17, 18, 50, 49), (18, 19, 51, 50), (19, 20, 52, 51), (20, 21, 53, 52), (21, 22, 54, 53), (22, 23, 55, 54), (23, 24, 56, 55), (24, 25, 57, 56), (25, 26, 58, 57), (26, 27, 59, 58), (27, 28, 60, 59), (28, 29, 61, 60), (29, 30, 62, 61), (30, 31, 63, 62), (31, 0, 32, 63), (32, 33, 65, 64), (33, 34, 66, 65), (34, 35, 67, 66), (35, 36, 68, 67), (36, 37, 69, 68), (37, 38, 70, 69), (38, 39, 71, 70), (39, 40, 72, 71), (40, 41, 73, 72), (41, 42, 74, 73), (42, 43, 75, 74), (43, 44, 76, 75), (44, 45, 77, 76), (45, 46, 78, 77), (46, 47, 79, 78), (47, 48, 80, 79), (48, 49, 81, 80), (49, 50, 82, 81), (50, 51, 83, 82), (51, 52, 84, 83), (52, 53, 85, 84), (53, 54, 86, 85), (54, 55, 87, 86), (55, 56, 88, 87), (56, 57, 89, 88), (57, 58, 90, 89), (58, 59, 91, 90), (59, 60, 92, 91), (60, 61, 93, 92), (61, 62, 94, 93), (62, 63, 95, 94), (63, 32, 64, 95), (64, 65, 97, 96), (65, 66, 98, 97), (66, 67, 99, 98), (67, 68, 100, 99), (68, 69, 101, 100), (69, 70, 102, 101), (70, 71, 103, 102), (71, 72, 104, 103), (72, 73, 105, 104), (73, 74, 106, 105), (74, 75, 107, 106), (75, 76, 108, 107), (76, 77, 109, 108), (77, 78, 110, 109), (78, 79, 111, 110), (79, 80, 112, 111), (80, 81, 113, 112), (81, 82, 114, 113), (82, 83, 115, 114), (83, 84, 116, 115), (84, 85, 117, 116), (85, 86, 118, 117), (86, 87, 119, 118), (87, 88, 120, 119), (88, 89, 121, 120), (89, 90, 122, 121), (90, 91, 123, 122), (91, 92, 124, 123), (92, 93, 125, 124), (93, 94, 126, 125), (94, 95, 127, 126), (95, 64, 96, 127), (96, 97, 129, 128), (97, 98, 130, 129), (98, 99, 131, 130), (99, 100, 132, 131), (100, 101, 133, 132), (101, 102, 134, 133), (102, 103, 135, 134), (103, 104, 136, 135), (104, 105, 137, 136), (105, 106, 138, 137), (106, 107, 139, 138), (107, 108, 140, 139), (108, 109, 141, 140), (109, 110, 142, 141), (110, 111, 143, 142), (111, 112, 144, 143), (112, 113, 145, 144), (113, 114, 146, 145), (114, 115, 147, 146), (115, 116, 148, 147), (116, 117, 149, 148), (117, 118, 150, 149), (118, 119, 151, 150), (119, 120, 152, 151), (120, 121, 153, 152), (121, 122, 154, 153), (122, 123, 155, 154), (123, 124, 156, 155), (124, 125, 157, 156), (125, 126, 158, 157), (126, 127, 159, 158), (127, 96, 128, 159), (128, 129, 161, 160), (129, 130, 162, 161), (130, 131, 163, 162), (131, 132, 164, 163), (132, 133, 165, 164), (133, 134, 166, 165), (134, 135, 167, 166), (135, 136, 168, 167), (136, 137, 169, 168), (137, 138, 170, 169), (138, 139, 171, 170), (139, 140, 172, 171), (140, 141, 173, 172), (141, 142, 174, 173), (142, 143, 175, 174), (143, 144, 176, 175), (144, 145, 177, 176), (145, 146, 178, 177), (146, 147, 179, 178), (147, 148, 180, 179), (148, 149, 181, 180), (149, 150, 182, 181), (150, 151, 183, 182), (151, 152, 184, 183), (152, 153, 185, 184), (153, 154, 186, 185), (154, 155, 187, 186), (155, 156, 188, 187), (156, 157, 189, 188), (157, 158, 190, 189), (158, 159, 191, 190), (159, 128, 160, 191)])
me_wholeraisedbeadupperformroll.polygons.foreach_set('material_index', [1, 1, 1, 1, 1, 1, 1, 1, 1, 1, 1, 1, 1, 1, 1, 1, 1, 1, 1, 1, 1, 1, 1, 1, 1, 1, 1, 1, 1, 1, 1, 1, 1, 1, 1, 1, 1, 1, 1, 1, 1, 1, 1, 1, 1, 1, 1, 1, 1, 1, 1, 1, 1, 1, 1, 1, 1, 1, 1, 1, 1, 1, 1, 1, 1, 1, 1, 1, 1, 1, 1, 1, 1, 1, 1, 1, 1, 1, 1, 1, 1, 1, 1, 1, 1, 1, 1, 1, 1, 1, 1, 1, 1, 1, 1, 1, 1, 1, 1, 1, 1, 1, 1, 1, 1, 1, 1, 1, 1, 1, 1, 1, 1, 1, 1, 1, 1, 1, 1, 1, 1, 1, 1, 1, 1, 1, 1, 1, 1, 1, 1, 1, 1, 1, 1, 1, 1, 1, 1, 1, 1, 1, 1, 1, 1, 1, 1, 1, 1, 1, 1, 1, 1, 1, 1, 1, 1, 1, 1, 1, 1, 1])
me_wholeraisedbeadupperformroll.materials.append(mat_mutedbluegreenframe)
me_wholeraisedbeadupperformroll.materials.append(mat_dullformingrollsteel)
me_wholeraisedbeadupperformroll.materials.append(mat_graphitebaseandgrip)
me_wholeraisedbeadupperformroll.materials.append(mat_warmbearingcollars)
me_wholeraisedbeadupperformroll.update()
me_wholerearshaftcollar1 = bpy.data.meshes.new('WholeRearShaftCollar1')
me_wholerearshaftcollar1.from_pydata([(-0.4925, -0.08665, 1.362), (-0.4925, -0.07051, 1.366), (-0.4925, -0.05604, 1.374), (-0.4925, -0.04423, 1.386), (-0.4925, -0.03587, 1.401), (-0.4925, -0.03155, 1.417), (-0.4925, -0.03155, 1.433), (-0.4925, -0.03587, 1.449), (-0.4925, -0.04423, 1.464), (-0.4925, -0.05604, 1.476), (-0.4925, -0.07051, 1.484), (-0.4925, -0.08665, 1.488), (-0.4925, -0.1034, 1.488), (-0.4925, -0.1195, 1.484), (-0.4925, -0.134, 1.476), (-0.4925, -0.1458, 1.464), (-0.4925, -0.1541, 1.449), (-0.4925, -0.1585, 1.433), (-0.4925, -0.1585, 1.417), (-0.4925, -0.1541, 1.401), (-0.4925, -0.1458, 1.386), (-0.4925, -0.134, 1.374), (-0.4925, -0.1195, 1.366), (-0.4925, -0.1034, 1.362), (-0.4425, -0.08665, 1.362), (-0.4425, -0.07051, 1.366), (-0.4425, -0.05604, 1.374), (-0.4425, -0.04423, 1.386), (-0.4425, -0.03587, 1.401), (-0.4425, -0.03155, 1.417), (-0.4425, -0.03155, 1.433), (-0.4425, -0.03587, 1.449), (-0.4425, -0.04423, 1.464), (-0.4425, -0.05604, 1.476), (-0.4425, -0.07051, 1.484), (-0.4425, -0.08665, 1.488), (-0.4425, -0.1034, 1.488), (-0.4425, -0.1195, 1.484), (-0.4425, -0.134, 1.476), (-0.4425, -0.1458, 1.464), (-0.4425, -0.1541, 1.449), (-0.4425, -0.1585, 1.433), (-0.4425, -0.1585, 1.417), (-0.4425, -0.1541, 1.401), (-0.4425, -0.1458, 1.386), (-0.4425, -0.134, 1.374), (-0.4425, -0.1195, 1.366), (-0.4425, -0.1034, 1.362)], [], [(23, 22, 21, 20, 19, 18, 17, 16, 15, 14, 13, 12, 11, 10, 9, 8, 7, 6, 5, 4, 3, 2, 1, 0), (24, 25, 26, 27, 28, 29, 30, 31, 32, 33, 34, 35, 36, 37, 38, 39, 40, 41, 42, 43, 44, 45, 46, 47), (0, 1, 25, 24), (1, 2, 26, 25), (2, 3, 27, 26), (3, 4, 28, 27), (4, 5, 29, 28), (5, 6, 30, 29), (6, 7, 31, 30), (7, 8, 32, 31), (8, 9, 33, 32), (9, 10, 34, 33), (10, 11, 35, 34), (11, 12, 36, 35), (12, 13, 37, 36), (13, 14, 38, 37), (14, 15, 39, 38), (15, 16, 40, 39), (16, 17, 41, 40), (17, 18, 42, 41), (18, 19, 43, 42), (19, 20, 44, 43), (20, 21, 45, 44), (21, 22, 46, 45), (22, 23, 47, 46), (23, 0, 24, 47)])
me_wholerearshaftcollar1.polygons.foreach_set('material_index', [3, 3, 3, 3, 3, 3, 3, 3, 3, 3, 3, 3, 3, 3, 3, 3, 3, 3, 3, 3, 3, 3, 3, 3, 3, 3])
me_wholerearshaftcollar1.materials.append(mat_mutedbluegreenframe)
me_wholerearshaftcollar1.materials.append(mat_dullformingrollsteel)
me_wholerearshaftcollar1.materials.append(mat_graphitebaseandgrip)
me_wholerearshaftcollar1.materials.append(mat_warmbearingcollars)
me_wholerearshaftcollar1.update()
me_wholeupperadjustmentseat = bpy.data.meshes.new('WholeUpperAdjustmentSeat')
me_wholeupperadjustmentseat.from_pydata([(0.3475, -0.15, 1.47), (0.4975, -0.15, 1.47), (0.3475, 0.065, 1.47), (0.4975, 0.065, 1.47), (0.3475, -0.15, 1.545), (0.4975, -0.15, 1.545), (0.3475, 0.065, 1.545), (0.4975, 0.065, 1.545)], [], [(0, 2, 3, 1), (4, 5, 7, 6), (0, 1, 5, 4), (2, 6, 7, 3), (0, 4, 6, 2), (1, 3, 7, 5)])
me_wholeupperadjustmentseat.materials.append(mat_mutedbluegreenframe)
me_wholeupperadjustmentseat.materials.append(mat_dullformingrollsteel)
me_wholeupperadjustmentseat.materials.append(mat_graphitebaseandgrip)
me_wholeupperadjustmentseat.materials.append(mat_warmbearingcollars)
me_wholeupperadjustmentseat.update()
me_wholeupperadjustmentstem = bpy.data.meshes.new('WholeUpperAdjustmentStem')
me_wholeupperadjustmentstem.from_pydata([(0.3975, -0.06, 1.515), (0.3994, -0.06957, 1.515), (0.4048, -0.07768, 1.515), (0.4129, -0.0831, 1.515), (0.4225, -0.085, 1.515), (0.4321, -0.0831, 1.515), (0.4402, -0.07768, 1.515), (0.4456, -0.06957, 1.515), (0.4475, -0.06, 1.515), (0.4456, -0.05043, 1.515), (0.4402, -0.04232, 1.515), (0.4321, -0.0369, 1.515), (0.4225, -0.035, 1.515), (0.4129, -0.0369, 1.515), (0.4048, -0.04232, 1.515), (0.3994, -0.05043, 1.515), (0.3975, -0.06, 1.7), (0.3994, -0.06957, 1.7), (0.4048, -0.07768, 1.7), (0.4129, -0.0831, 1.7), (0.4225, -0.085, 1.7), (0.4321, -0.0831, 1.7), (0.4402, -0.07768, 1.7), (0.4456, -0.06957, 1.7), (0.4475, -0.06, 1.7), (0.4456, -0.05043, 1.7), (0.4402, -0.04232, 1.7), (0.4321, -0.0369, 1.7), (0.4225, -0.035, 1.7), (0.4129, -0.0369, 1.7), (0.4048, -0.04232, 1.7), (0.3994, -0.05043, 1.7)], [], [(15, 14, 13, 12, 11, 10, 9, 8, 7, 6, 5, 4, 3, 2, 1, 0), (16, 17, 18, 19, 20, 21, 22, 23, 24, 25, 26, 27, 28, 29, 30, 31), (0, 1, 17, 16), (1, 2, 18, 17), (2, 3, 19, 18), (3, 4, 20, 19), (4, 5, 21, 20), (5, 6, 22, 21), (6, 7, 23, 22), (7, 8, 24, 23), (8, 9, 25, 24), (9, 10, 26, 25), (10, 11, 27, 26), (11, 12, 28, 27), (12, 13, 29, 28), (13, 14, 30, 29), (14, 15, 31, 30), (15, 0, 16, 31)])
me_wholeupperadjustmentstem.polygons.foreach_set('material_index', [1, 1, 1, 1, 1, 1, 1, 1, 1, 1, 1, 1, 1, 1, 1, 1, 1, 1])
me_wholeupperadjustmentstem.materials.append(mat_mutedbluegreenframe)
me_wholeupperadjustmentstem.materials.append(mat_dullformingrollsteel)
me_wholeupperadjustmentstem.materials.append(mat_graphitebaseandgrip)
me_wholeupperadjustmentstem.materials.append(mat_warmbearingcollars)
me_wholeupperadjustmentstem.update()
me_wholeadjustmentcrosshandle = bpy.data.meshes.new('WholeAdjustmentCrossHandle')
me_wholeadjustmentcrosshandle.from_pydata([(0.2875, -0.08, 1.68), (0.2875, -0.07732, 1.67), (0.2875, -0.07, 1.663), (0.2875, -0.06, 1.66), (0.2875, -0.05, 1.663), (0.2875, -0.04268, 1.67), (0.2875, -0.04, 1.68), (0.2875, -0.04268, 1.69), (0.2875, -0.05, 1.697), (0.2875, -0.06, 1.7), (0.2875, -0.07, 1.697), (0.2875, -0.07732, 1.69), (0.5575, -0.08, 1.68), (0.5575, -0.07732, 1.67), (0.5575, -0.07, 1.663), (0.5575, -0.06, 1.66), (0.5575, -0.05, 1.663), (0.5575, -0.04268, 1.67), (0.5575, -0.04, 1.68), (0.5575, -0.04268, 1.69), (0.5575, -0.05, 1.697), (0.5575, -0.06, 1.7), (0.5575, -0.07, 1.697), (0.5575, -0.07732, 1.69)], [], [(11, 10, 9, 8, 7, 6, 5, 4, 3, 2, 1, 0), (12, 13, 14, 15, 16, 17, 18, 19, 20, 21, 22, 23), (0, 1, 13, 12), (1, 2, 14, 13), (2, 3, 15, 14), (3, 4, 16, 15), (4, 5, 17, 16), (5, 6, 18, 17), (6, 7, 19, 18), (7, 8, 20, 19), (8, 9, 21, 20), (9, 10, 22, 21), (10, 11, 23, 22), (11, 0, 12, 23)])
me_wholeadjustmentcrosshandle.polygons.foreach_set('material_index', [2, 2, 2, 2, 2, 2, 2, 2, 2, 2, 2, 2, 2, 2])
me_wholeadjustmentcrosshandle.materials.append(mat_mutedbluegreenframe)
me_wholeadjustmentcrosshandle.materials.append(mat_dullformingrollsteel)
me_wholeadjustmentcrosshandle.materials.append(mat_graphitebaseandgrip)
me_wholeadjustmentcrosshandle.materials.append(mat_warmbearingcollars)
me_wholeadjustmentcrosshandle.update()
me_wholerearoffsetcrank = bpy.data.meshes.new('WholeRearOffsetCrank')
me_wholerearoffsetcrank.from_pydata([(-0.6185, -0.095, 1.105), (-0.615, -0.08731, 1.095), (-0.6055, -0.08168, 1.087), (-0.5925, -0.07962, 1.084), (-0.5795, -0.08168, 1.087), (-0.57, -0.08731, 1.095), (-0.5665, -0.095, 1.105), (-0.57, -0.1027, 1.115), (-0.5795, -0.1083, 1.123), (-0.5925, -0.1104, 1.126), (-0.6055, -0.1083, 1.123), (-0.615, -0.1027, 1.115), (-0.6185, -0.32, 0.94), (-0.615, -0.3123, 0.9295), (-0.6055, -0.3067, 0.9218), (-0.5925, -0.3046, 0.919), (-0.5795, -0.3067, 0.9218), (-0.57, -0.3123, 0.9295), (-0.5665, -0.32, 0.94), (-0.57, -0.3277, 0.9505), (-0.5795, -0.3333, 0.9582), (-0.5925, -0.3354, 0.961), (-0.6055, -0.3333, 0.9582), (-0.615, -0.3277, 0.9505)], [], [(11, 10, 9, 8, 7, 6, 5, 4, 3, 2, 1, 0), (12, 13, 14, 15, 16, 17, 18, 19, 20, 21, 22, 23), (0, 1, 13, 12), (1, 2, 14, 13), (2, 3, 15, 14), (3, 4, 16, 15), (4, 5, 17, 16), (5, 6, 18, 17), (6, 7, 19, 18), (7, 8, 20, 19), (8, 9, 21, 20), (9, 10, 22, 21), (10, 11, 23, 22), (11, 0, 12, 23)])
me_wholerearoffsetcrank.polygons.foreach_set('material_index', [1, 1, 1, 1, 1, 1, 1, 1, 1, 1, 1, 1, 1, 1])
me_wholerearoffsetcrank.materials.append(mat_mutedbluegreenframe)
me_wholerearoffsetcrank.materials.append(mat_dullformingrollsteel)
me_wholerearoffsetcrank.materials.append(mat_graphitebaseandgrip)
me_wholerearoffsetcrank.materials.append(mat_warmbearingcollars)
me_wholerearoffsetcrank.update()
me_wholerearcrankgrip = bpy.data.meshes.new('WholeRearCrankGrip')
me_wholerearcrankgrip.from_pydata([(-0.7525, -0.357, 0.94), (-0.7525, -0.352, 0.9215), (-0.7525, -0.3385, 0.908), (-0.7525, -0.32, 0.903), (-0.7525, -0.3015, 0.908), (-0.7525, -0.288, 0.9215), (-0.7525, -0.283, 0.94), (-0.7525, -0.288, 0.9585), (-0.7525, -0.3015, 0.972), (-0.7525, -0.32, 0.977), (-0.7525, -0.3385, 0.972), (-0.7525, -0.352, 0.9585), (-0.5725, -0.357, 0.94), (-0.5725, -0.352, 0.9215), (-0.5725, -0.3385, 0.908), (-0.5725, -0.32, 0.903), (-0.5725, -0.3015, 0.908), (-0.5725, -0.288, 0.9215), (-0.5725, -0.283, 0.94), (-0.5725, -0.288, 0.9585), (-0.5725, -0.3015, 0.972), (-0.5725, -0.32, 0.977), (-0.5725, -0.3385, 0.972), (-0.5725, -0.352, 0.9585)], [], [(11, 10, 9, 8, 7, 6, 5, 4, 3, 2, 1, 0), (12, 13, 14, 15, 16, 17, 18, 19, 20, 21, 22, 23), (0, 1, 13, 12), (1, 2, 14, 13), (2, 3, 15, 14), (3, 4, 16, 15), (4, 5, 17, 16), (5, 6, 18, 17), (6, 7, 19, 18), (7, 8, 20, 19), (8, 9, 21, 20), (9, 10, 22, 21), (10, 11, 23, 22), (11, 0, 12, 23)])
me_wholerearcrankgrip.polygons.foreach_set('material_index', [2, 2, 2, 2, 2, 2, 2, 2, 2, 2, 2, 2, 2, 2])
me_wholerearcrankgrip.materials.append(mat_mutedbluegreenframe)
me_wholerearcrankgrip.materials.append(mat_dullformingrollsteel)
me_wholerearcrankgrip.materials.append(mat_graphitebaseandgrip)
me_wholerearcrankgrip.materials.append(mat_warmbearingcollars)
me_wholerearcrankgrip.update()

# ---- objects
ob_onewholepedestallongthroatbeadformer = bpy.data.objects.new('OneWholePedestalLongThroatBeadFormer', None)
ob_wholechamferedpedestalbase = bpy.data.objects.new('WholeChamferedPedestalBase', me_wholechamferedpedestalbase)
ob_wholeuprightpedestal = bpy.data.objects.new('WholeUprightPedestal', me_wholeuprightpedestal)
ob_wholepedestalbrace_1 = bpy.data.objects.new('WholePedestalBrace-1', me_wholepedestalbrace_1)
ob_wholepedestalbrace1 = bpy.data.objects.new('WholePedestalBrace1', me_wholepedestalbrace1)
ob_wholelonghorizontalopenthroatframe = bpy.data.objects.new('WholeLongHorizontalOpenThroatFrame', me_wholelonghorizontalopenthroatframe)
ob_wholelongparallelshaft0 = bpy.data.objects.new('WholeLongParallelShaft0', me_wholelongparallelshaft0)
ob_wholeshaftbearingblock0_0 = bpy.data.objects.new('WholeShaftBearingBlock0_0', me_wholeshaftbearingblock0_0)
ob_wholeshaftbearingblock0_1 = bpy.data.objects.new('WholeShaftBearingBlock0_1', me_wholeshaftbearingblock0_1)
ob_wholerecessedlowerformroll = bpy.data.objects.new('WholeRecessedLowerFormRoll', me_wholerecessedlowerformroll)
ob_wholerearshaftcollar0 = bpy.data.objects.new('WholeRearShaftCollar0', me_wholerearshaftcollar0)
ob_wholelongparallelshaft1 = bpy.data.objects.new('WholeLongParallelShaft1', me_wholelongparallelshaft1)
ob_wholeshaftbearingblock1_0 = bpy.data.objects.new('WholeShaftBearingBlock1_0', me_wholeshaftbearingblock1_0)
ob_wholeshaftbearingblock1_1 = bpy.data.objects.new('WholeShaftBearingBlock1_1', me_wholeshaftbearingblock1_1)
ob_wholeraisedbeadupperformroll = bpy.data.objects.new('WholeRaisedBeadUpperFormRoll', me_wholeraisedbeadupperformroll)
ob_wholerearshaftcollar1 = bpy.data.objects.new('WholeRearShaftCollar1', me_wholerearshaftcollar1)
ob_wholeupperadjustmentseat = bpy.data.objects.new('WholeUpperAdjustmentSeat', me_wholeupperadjustmentseat)
ob_wholeupperadjustmentstem = bpy.data.objects.new('WholeUpperAdjustmentStem', me_wholeupperadjustmentstem)
ob_wholeadjustmentcrosshandle = bpy.data.objects.new('WholeAdjustmentCrossHandle', me_wholeadjustmentcrosshandle)
ob_wholerearoffsetcrank = bpy.data.objects.new('WholeRearOffsetCrank', me_wholerearoffsetcrank)
ob_wholerearcrankgrip = bpy.data.objects.new('WholeRearCrankGrip', me_wholerearcrankgrip)

# ---- transforms, parenting, visibility, modifiers, constraints
ob_onewholepedestallongthroatbeadformer.location = (0.0, 0.0, 0.0)
ob_wholechamferedpedestalbase.parent = ob_onewholepedestallongthroatbeadformer
ob_wholechamferedpedestalbase.location = (0.0, 0.0, 0.0)
ob_wholeuprightpedestal.parent = ob_onewholepedestallongthroatbeadformer
ob_wholeuprightpedestal.location = (0.0, 0.0, 0.0)
ob_wholepedestalbrace_1.parent = ob_onewholepedestallongthroatbeadformer
ob_wholepedestalbrace_1.location = (0.0, 0.0, 0.0)
ob_wholepedestalbrace1.parent = ob_onewholepedestallongthroatbeadformer
ob_wholepedestalbrace1.location = (0.0, 0.0, 0.0)
ob_wholelonghorizontalopenthroatframe.parent = ob_onewholepedestallongthroatbeadformer
ob_wholelonghorizontalopenthroatframe.location = (0.0, 0.0, 0.0)
ob_wholelongparallelshaft0.parent = ob_onewholepedestallongthroatbeadformer
ob_wholelongparallelshaft0.location = (0.0, 0.0, 0.0)
ob_wholeshaftbearingblock0_0.parent = ob_onewholepedestallongthroatbeadformer
ob_wholeshaftbearingblock0_0.location = (0.0, 0.0, 0.0)
ob_wholeshaftbearingblock0_1.parent = ob_onewholepedestallongthroatbeadformer
ob_wholeshaftbearingblock0_1.location = (0.0, 0.0, 0.0)
ob_wholerecessedlowerformroll.parent = ob_onewholepedestallongthroatbeadformer
ob_wholerecessedlowerformroll.location = (0.0, 0.0, 0.0)
ob_wholerearshaftcollar0.parent = ob_onewholepedestallongthroatbeadformer
ob_wholerearshaftcollar0.location = (0.0, 0.0, 0.0)
ob_wholelongparallelshaft1.parent = ob_onewholepedestallongthroatbeadformer
ob_wholelongparallelshaft1.location = (0.0, 0.0, 0.0)
ob_wholeshaftbearingblock1_0.parent = ob_onewholepedestallongthroatbeadformer
ob_wholeshaftbearingblock1_0.location = (0.0, 0.0, 0.0)
ob_wholeshaftbearingblock1_1.parent = ob_onewholepedestallongthroatbeadformer
ob_wholeshaftbearingblock1_1.location = (0.0, 0.0, 0.0)
ob_wholeraisedbeadupperformroll.parent = ob_onewholepedestallongthroatbeadformer
ob_wholeraisedbeadupperformroll.location = (0.0, 0.0, 0.0)
ob_wholerearshaftcollar1.parent = ob_onewholepedestallongthroatbeadformer
ob_wholerearshaftcollar1.location = (0.0, 0.0, 0.0)
ob_wholeupperadjustmentseat.parent = ob_onewholepedestallongthroatbeadformer
ob_wholeupperadjustmentseat.location = (0.0, 0.0, 0.0)
ob_wholeupperadjustmentstem.parent = ob_onewholepedestallongthroatbeadformer
ob_wholeupperadjustmentstem.location = (0.0, 0.0, 0.0)
ob_wholeadjustmentcrosshandle.parent = ob_onewholepedestallongthroatbeadformer
ob_wholeadjustmentcrosshandle.location = (0.0, 0.0, 0.0)
ob_wholerearoffsetcrank.parent = ob_onewholepedestallongthroatbeadformer
ob_wholerearoffsetcrank.location = (0.0, 0.0, 0.0)
ob_wholerearcrankgrip.parent = ob_onewholepedestallongthroatbeadformer
ob_wholerearcrankgrip.location = (0.0, 0.0, 0.0)

# ---- collection membership
scene.collection.objects.link(ob_onewholepedestallongthroatbeadformer)
scene.collection.objects.link(ob_wholechamferedpedestalbase)
scene.collection.objects.link(ob_wholeuprightpedestal)
scene.collection.objects.link(ob_wholepedestalbrace_1)
scene.collection.objects.link(ob_wholepedestalbrace1)
scene.collection.objects.link(ob_wholelonghorizontalopenthroatframe)
scene.collection.objects.link(ob_wholelongparallelshaft0)
scene.collection.objects.link(ob_wholeshaftbearingblock0_0)
scene.collection.objects.link(ob_wholeshaftbearingblock0_1)
scene.collection.objects.link(ob_wholerecessedlowerformroll)
scene.collection.objects.link(ob_wholerearshaftcollar0)
scene.collection.objects.link(ob_wholelongparallelshaft1)
scene.collection.objects.link(ob_wholeshaftbearingblock1_0)
scene.collection.objects.link(ob_wholeshaftbearingblock1_1)
scene.collection.objects.link(ob_wholeraisedbeadupperformroll)
scene.collection.objects.link(ob_wholerearshaftcollar1)
scene.collection.objects.link(ob_wholeupperadjustmentseat)
scene.collection.objects.link(ob_wholeupperadjustmentstem)
scene.collection.objects.link(ob_wholeadjustmentcrosshandle)
scene.collection.objects.link(ob_wholerearoffsetcrank)
scene.collection.objects.link(ob_wholerearcrankgrip)

# ---- scene / render settings (as saved in the file)
scene.frame_start = 1; scene.frame_end = 250; scene.frame_set(1)
scene.render.engine = 'CYCLES'
scene.render.use_compositing = False
scene.cycles.use_denoising = False
scene.cycles.samples = 128
scene.cycles.use_adaptive_sampling = False
scene.cycles.seed = 17
bpy.context.view_layer.update()

# ---- added for rendering (the .blend has no active camera and no usable light): camera, sun
cam_auto = bpy.data.cameras.new('AutoCamera')
cam_auto.lens = 50.0
cam_auto.sensor_width = 36.0
cam_auto.clip_end = 1000.0
ob_auto_camera = bpy.data.objects.new('AutoCamera', cam_auto)
scene.collection.objects.link(ob_auto_camera)
ob_auto_camera.location = (2.20379, -2.64455, 2.61303)
ob_auto_camera.rotation_euler = (1.09748, -7.21219e-08, 0.694738)
scene.camera = ob_auto_camera
light_auto_sun = bpy.data.lights.new('AutoSun', 'SUN')
light_auto_sun.energy = 3.0
light_auto_sun.angle = 0.0523599
ob_auto_sun = bpy.data.objects.new('AutoSun', light_auto_sun)
scene.collection.objects.link(ob_auto_sun)
ob_auto_sun.rotation_euler = (0.872665, 0.174533, 0.523599)
bpy.context.view_layer.update()
